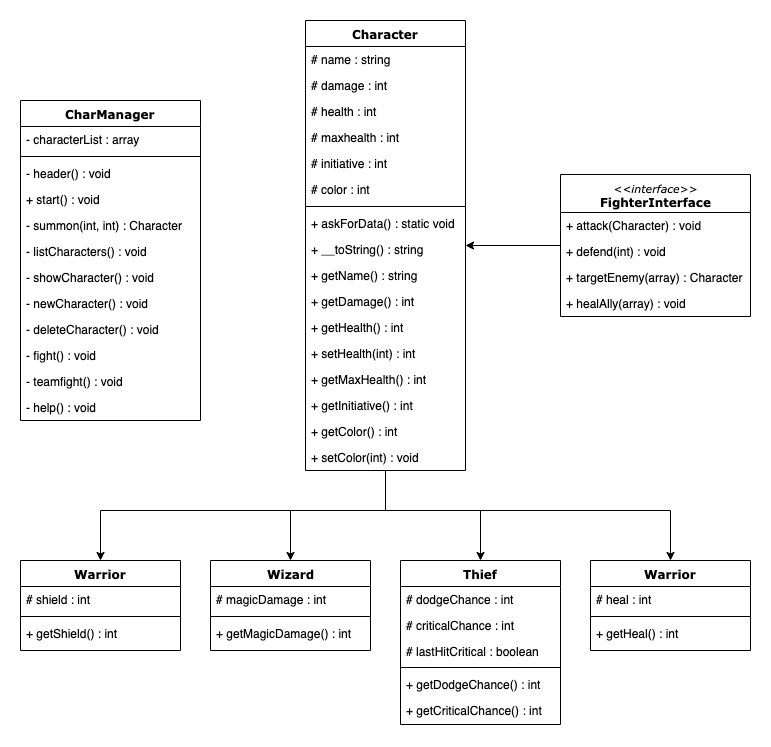

The diagram above was exported from draw.io. Its source (the exported page's mxGraphModel, read from the mxfile embedded in the PNG):
<mxGraphModel dx="1106" dy="830" grid="1" gridSize="10" guides="1" tooltips="1" connect="1" arrows="1" fold="1" page="1" pageScale="1" pageWidth="1100" pageHeight="850" background="#ffffff" math="0" shadow="0">
  <root>
    <mxCell id="0" />
    <mxCell id="1" parent="0" />
    <mxCell id="78961159f06e98e8-17" value="CharManager" style="swimlane;html=1;fontStyle=1;align=center;verticalAlign=top;childLayout=stackLayout;horizontal=1;startSize=26;horizontalStack=0;resizeParent=1;resizeLast=0;collapsible=1;marginBottom=0;swimlaneFillColor=#ffffff;rounded=0;shadow=0;comic=0;labelBackgroundColor=none;strokeWidth=1;fillColor=none;fontFamily=Verdana;fontSize=12" parent="1" vertex="1">
      <mxGeometry x="255" y="120" width="180" height="320" as="geometry" />
    </mxCell>
    <mxCell id="78961159f06e98e8-23" value="- characterList : array" style="text;html=1;strokeColor=none;fillColor=none;align=left;verticalAlign=top;spacingLeft=4;spacingRight=4;whiteSpace=wrap;overflow=hidden;rotatable=0;points=[[0,0.5],[1,0.5]];portConstraint=eastwest;" parent="78961159f06e98e8-17" vertex="1">
      <mxGeometry y="26" width="180" height="26" as="geometry" />
    </mxCell>
    <mxCell id="78961159f06e98e8-19" value="" style="line;html=1;strokeWidth=1;fillColor=none;align=left;verticalAlign=middle;spacingTop=-1;spacingLeft=3;spacingRight=3;rotatable=0;labelPosition=right;points=[];portConstraint=eastwest;" parent="78961159f06e98e8-17" vertex="1">
      <mxGeometry y="52" width="180" height="8" as="geometry" />
    </mxCell>
    <mxCell id="78961159f06e98e8-27" value="- header() : void" style="text;html=1;strokeColor=none;fillColor=none;align=left;verticalAlign=top;spacingLeft=4;spacingRight=4;whiteSpace=wrap;overflow=hidden;rotatable=0;points=[[0,0.5],[1,0.5]];portConstraint=eastwest;" parent="78961159f06e98e8-17" vertex="1">
      <mxGeometry y="60" width="180" height="26" as="geometry" />
    </mxCell>
    <mxCell id="HXDas-tp8-BpcFTa-gem-1" value="+ start() : void" style="text;html=1;strokeColor=none;fillColor=none;align=left;verticalAlign=top;spacingLeft=4;spacingRight=4;whiteSpace=wrap;overflow=hidden;rotatable=0;points=[[0,0.5],[1,0.5]];portConstraint=eastwest;" parent="78961159f06e98e8-17" vertex="1">
      <mxGeometry y="86" width="180" height="26" as="geometry" />
    </mxCell>
    <mxCell id="HXDas-tp8-BpcFTa-gem-2" value="- summon(int, int) : Character" style="text;html=1;strokeColor=none;fillColor=none;align=left;verticalAlign=top;spacingLeft=4;spacingRight=4;whiteSpace=wrap;overflow=hidden;rotatable=0;points=[[0,0.5],[1,0.5]];portConstraint=eastwest;" parent="78961159f06e98e8-17" vertex="1">
      <mxGeometry y="112" width="180" height="26" as="geometry" />
    </mxCell>
    <mxCell id="HXDas-tp8-BpcFTa-gem-3" value="- listCharacters() : void" style="text;html=1;strokeColor=none;fillColor=none;align=left;verticalAlign=top;spacingLeft=4;spacingRight=4;whiteSpace=wrap;overflow=hidden;rotatable=0;points=[[0,0.5],[1,0.5]];portConstraint=eastwest;" parent="78961159f06e98e8-17" vertex="1">
      <mxGeometry y="138" width="180" height="26" as="geometry" />
    </mxCell>
    <mxCell id="HXDas-tp8-BpcFTa-gem-4" value="- showCharacter() : void" style="text;html=1;strokeColor=none;fillColor=none;align=left;verticalAlign=top;spacingLeft=4;spacingRight=4;whiteSpace=wrap;overflow=hidden;rotatable=0;points=[[0,0.5],[1,0.5]];portConstraint=eastwest;" parent="78961159f06e98e8-17" vertex="1">
      <mxGeometry y="164" width="180" height="26" as="geometry" />
    </mxCell>
    <mxCell id="HXDas-tp8-BpcFTa-gem-5" value="- newCharacter() : void" style="text;html=1;strokeColor=none;fillColor=none;align=left;verticalAlign=top;spacingLeft=4;spacingRight=4;whiteSpace=wrap;overflow=hidden;rotatable=0;points=[[0,0.5],[1,0.5]];portConstraint=eastwest;" parent="78961159f06e98e8-17" vertex="1">
      <mxGeometry y="190" width="180" height="26" as="geometry" />
    </mxCell>
    <mxCell id="HXDas-tp8-BpcFTa-gem-6" value="- deleteCharacter() : void" style="text;html=1;strokeColor=none;fillColor=none;align=left;verticalAlign=top;spacingLeft=4;spacingRight=4;whiteSpace=wrap;overflow=hidden;rotatable=0;points=[[0,0.5],[1,0.5]];portConstraint=eastwest;" parent="78961159f06e98e8-17" vertex="1">
      <mxGeometry y="216" width="180" height="26" as="geometry" />
    </mxCell>
    <mxCell id="HXDas-tp8-BpcFTa-gem-7" value="- fight() : void" style="text;html=1;strokeColor=none;fillColor=none;align=left;verticalAlign=top;spacingLeft=4;spacingRight=4;whiteSpace=wrap;overflow=hidden;rotatable=0;points=[[0,0.5],[1,0.5]];portConstraint=eastwest;" parent="78961159f06e98e8-17" vertex="1">
      <mxGeometry y="242" width="180" height="26" as="geometry" />
    </mxCell>
    <mxCell id="HXDas-tp8-BpcFTa-gem-8" value="- teamfight() : void" style="text;html=1;strokeColor=none;fillColor=none;align=left;verticalAlign=top;spacingLeft=4;spacingRight=4;whiteSpace=wrap;overflow=hidden;rotatable=0;points=[[0,0.5],[1,0.5]];portConstraint=eastwest;" parent="78961159f06e98e8-17" vertex="1">
      <mxGeometry y="268" width="180" height="26" as="geometry" />
    </mxCell>
    <mxCell id="HXDas-tp8-BpcFTa-gem-9" value="- help() : void" style="text;html=1;strokeColor=none;fillColor=none;align=left;verticalAlign=top;spacingLeft=4;spacingRight=4;whiteSpace=wrap;overflow=hidden;rotatable=0;points=[[0,0.5],[1,0.5]];portConstraint=eastwest;" parent="78961159f06e98e8-17" vertex="1">
      <mxGeometry y="294" width="180" height="26" as="geometry" />
    </mxCell>
    <mxCell id="HXDas-tp8-BpcFTa-gem-49" style="edgeStyle=orthogonalEdgeStyle;rounded=0;orthogonalLoop=1;jettySize=auto;html=1;" parent="1" source="78961159f06e98e8-43" target="78961159f06e98e8-95" edge="1">
      <mxGeometry relative="1" as="geometry">
        <Array as="points">
          <mxPoint x="620" y="530" />
          <mxPoint x="335" y="530" />
        </Array>
      </mxGeometry>
    </mxCell>
    <mxCell id="HXDas-tp8-BpcFTa-gem-50" style="edgeStyle=orthogonalEdgeStyle;rounded=0;orthogonalLoop=1;jettySize=auto;html=1;" parent="1" source="78961159f06e98e8-43" target="HXDas-tp8-BpcFTa-gem-35" edge="1">
      <mxGeometry relative="1" as="geometry">
        <Array as="points">
          <mxPoint x="620" y="530" />
          <mxPoint x="525" y="530" />
        </Array>
      </mxGeometry>
    </mxCell>
    <mxCell id="HXDas-tp8-BpcFTa-gem-51" style="edgeStyle=orthogonalEdgeStyle;rounded=0;orthogonalLoop=1;jettySize=auto;html=1;" parent="1" source="78961159f06e98e8-43" target="HXDas-tp8-BpcFTa-gem-39" edge="1">
      <mxGeometry relative="1" as="geometry">
        <Array as="points">
          <mxPoint x="620" y="530" />
          <mxPoint x="715" y="530" />
        </Array>
      </mxGeometry>
    </mxCell>
    <mxCell id="HXDas-tp8-BpcFTa-gem-52" style="edgeStyle=orthogonalEdgeStyle;rounded=0;orthogonalLoop=1;jettySize=auto;html=1;" parent="1" source="78961159f06e98e8-43" target="HXDas-tp8-BpcFTa-gem-43" edge="1">
      <mxGeometry relative="1" as="geometry">
        <Array as="points">
          <mxPoint x="620" y="530" />
          <mxPoint x="905" y="530" />
        </Array>
      </mxGeometry>
    </mxCell>
    <mxCell id="78961159f06e98e8-43" value="Character" style="swimlane;html=1;fontStyle=1;align=center;verticalAlign=top;childLayout=stackLayout;horizontal=1;startSize=26;horizontalStack=0;resizeParent=1;resizeLast=0;collapsible=1;marginBottom=0;swimlaneFillColor=#ffffff;rounded=0;shadow=0;comic=0;labelBackgroundColor=none;strokeWidth=1;fillColor=none;fontFamily=Verdana;fontSize=12" parent="1" vertex="1">
      <mxGeometry x="540" y="40" width="160" height="450" as="geometry" />
    </mxCell>
    <mxCell id="78961159f06e98e8-44" value="# name : string" style="text;html=1;strokeColor=none;fillColor=none;align=left;verticalAlign=top;spacingLeft=4;spacingRight=4;whiteSpace=wrap;overflow=hidden;rotatable=0;points=[[0,0.5],[1,0.5]];portConstraint=eastwest;" parent="78961159f06e98e8-43" vertex="1">
      <mxGeometry y="26" width="160" height="26" as="geometry" />
    </mxCell>
    <mxCell id="78961159f06e98e8-45" value="# damage : int" style="text;html=1;strokeColor=none;fillColor=none;align=left;verticalAlign=top;spacingLeft=4;spacingRight=4;whiteSpace=wrap;overflow=hidden;rotatable=0;points=[[0,0.5],[1,0.5]];portConstraint=eastwest;" parent="78961159f06e98e8-43" vertex="1">
      <mxGeometry y="52" width="160" height="26" as="geometry" />
    </mxCell>
    <mxCell id="HXDas-tp8-BpcFTa-gem-11" value="# health : int" style="text;html=1;strokeColor=none;fillColor=none;align=left;verticalAlign=top;spacingLeft=4;spacingRight=4;whiteSpace=wrap;overflow=hidden;rotatable=0;points=[[0,0.5],[1,0.5]];portConstraint=eastwest;" parent="78961159f06e98e8-43" vertex="1">
      <mxGeometry y="78" width="160" height="26" as="geometry" />
    </mxCell>
    <mxCell id="HXDas-tp8-BpcFTa-gem-12" value="# maxhealth : int" style="text;html=1;strokeColor=none;fillColor=none;align=left;verticalAlign=top;spacingLeft=4;spacingRight=4;whiteSpace=wrap;overflow=hidden;rotatable=0;points=[[0,0.5],[1,0.5]];portConstraint=eastwest;" parent="78961159f06e98e8-43" vertex="1">
      <mxGeometry y="104" width="160" height="26" as="geometry" />
    </mxCell>
    <mxCell id="HXDas-tp8-BpcFTa-gem-13" value="# initiative : int" style="text;html=1;strokeColor=none;fillColor=none;align=left;verticalAlign=top;spacingLeft=4;spacingRight=4;whiteSpace=wrap;overflow=hidden;rotatable=0;points=[[0,0.5],[1,0.5]];portConstraint=eastwest;" parent="78961159f06e98e8-43" vertex="1">
      <mxGeometry y="130" width="160" height="26" as="geometry" />
    </mxCell>
    <mxCell id="HXDas-tp8-BpcFTa-gem-14" value="# color : int" style="text;html=1;strokeColor=none;fillColor=none;align=left;verticalAlign=top;spacingLeft=4;spacingRight=4;whiteSpace=wrap;overflow=hidden;rotatable=0;points=[[0,0.5],[1,0.5]];portConstraint=eastwest;" parent="78961159f06e98e8-43" vertex="1">
      <mxGeometry y="156" width="160" height="26" as="geometry" />
    </mxCell>
    <mxCell id="78961159f06e98e8-51" value="" style="line;html=1;strokeWidth=1;fillColor=none;align=left;verticalAlign=middle;spacingTop=-1;spacingLeft=3;spacingRight=3;rotatable=0;labelPosition=right;points=[];portConstraint=eastwest;" parent="78961159f06e98e8-43" vertex="1">
      <mxGeometry y="182" width="160" height="8" as="geometry" />
    </mxCell>
    <mxCell id="78961159f06e98e8-52" value="+ askForData() : static void" style="text;html=1;strokeColor=none;fillColor=none;align=left;verticalAlign=top;spacingLeft=4;spacingRight=4;whiteSpace=wrap;overflow=hidden;rotatable=0;points=[[0,0.5],[1,0.5]];portConstraint=eastwest;" parent="78961159f06e98e8-43" vertex="1">
      <mxGeometry y="190" width="160" height="26" as="geometry" />
    </mxCell>
    <mxCell id="b94bc138ca980ef-2" value="+ __toString() : string" style="text;html=1;strokeColor=none;fillColor=none;align=left;verticalAlign=top;spacingLeft=4;spacingRight=4;whiteSpace=wrap;overflow=hidden;rotatable=0;points=[[0,0.5],[1,0.5]];portConstraint=eastwest;" parent="78961159f06e98e8-43" vertex="1">
      <mxGeometry y="216" width="160" height="26" as="geometry" />
    </mxCell>
    <mxCell id="HXDas-tp8-BpcFTa-gem-18" value="+ getName() : string" style="text;html=1;strokeColor=none;fillColor=none;align=left;verticalAlign=top;spacingLeft=4;spacingRight=4;whiteSpace=wrap;overflow=hidden;rotatable=0;points=[[0,0.5],[1,0.5]];portConstraint=eastwest;" parent="78961159f06e98e8-43" vertex="1">
      <mxGeometry y="242" width="160" height="26" as="geometry" />
    </mxCell>
    <mxCell id="b94bc138ca980ef-3" value="+ getDamage() : int" style="text;html=1;strokeColor=none;fillColor=none;align=left;verticalAlign=top;spacingLeft=4;spacingRight=4;whiteSpace=wrap;overflow=hidden;rotatable=0;points=[[0,0.5],[1,0.5]];portConstraint=eastwest;" parent="78961159f06e98e8-43" vertex="1">
      <mxGeometry y="268" width="160" height="26" as="geometry" />
    </mxCell>
    <mxCell id="HXDas-tp8-BpcFTa-gem-16" value="+ getHealth() : int" style="text;html=1;strokeColor=none;fillColor=none;align=left;verticalAlign=top;spacingLeft=4;spacingRight=4;whiteSpace=wrap;overflow=hidden;rotatable=0;points=[[0,0.5],[1,0.5]];portConstraint=eastwest;" parent="78961159f06e98e8-43" vertex="1">
      <mxGeometry y="294" width="160" height="26" as="geometry" />
    </mxCell>
    <mxCell id="HXDas-tp8-BpcFTa-gem-20" value="+ setHealth(int) : int" style="text;html=1;strokeColor=none;fillColor=none;align=left;verticalAlign=top;spacingLeft=4;spacingRight=4;whiteSpace=wrap;overflow=hidden;rotatable=0;points=[[0,0.5],[1,0.5]];portConstraint=eastwest;" parent="78961159f06e98e8-43" vertex="1">
      <mxGeometry y="320" width="160" height="26" as="geometry" />
    </mxCell>
    <mxCell id="HXDas-tp8-BpcFTa-gem-17" value="+ getMaxHealth() : int" style="text;html=1;strokeColor=none;fillColor=none;align=left;verticalAlign=top;spacingLeft=4;spacingRight=4;whiteSpace=wrap;overflow=hidden;rotatable=0;points=[[0,0.5],[1,0.5]];portConstraint=eastwest;" parent="78961159f06e98e8-43" vertex="1">
      <mxGeometry y="346" width="160" height="26" as="geometry" />
    </mxCell>
    <mxCell id="HXDas-tp8-BpcFTa-gem-19" value="+ getInitiative() : int" style="text;html=1;strokeColor=none;fillColor=none;align=left;verticalAlign=top;spacingLeft=4;spacingRight=4;whiteSpace=wrap;overflow=hidden;rotatable=0;points=[[0,0.5],[1,0.5]];portConstraint=eastwest;" parent="78961159f06e98e8-43" vertex="1">
      <mxGeometry y="372" width="160" height="26" as="geometry" />
    </mxCell>
    <mxCell id="HXDas-tp8-BpcFTa-gem-23" value="+ getColor() : int" style="text;html=1;strokeColor=none;fillColor=none;align=left;verticalAlign=top;spacingLeft=4;spacingRight=4;whiteSpace=wrap;overflow=hidden;rotatable=0;points=[[0,0.5],[1,0.5]];portConstraint=eastwest;" parent="78961159f06e98e8-43" vertex="1">
      <mxGeometry y="398" width="160" height="26" as="geometry" />
    </mxCell>
    <mxCell id="HXDas-tp8-BpcFTa-gem-21" value="+ setColor(int) : void" style="text;html=1;strokeColor=none;fillColor=none;align=left;verticalAlign=top;spacingLeft=4;spacingRight=4;whiteSpace=wrap;overflow=hidden;rotatable=0;points=[[0,0.5],[1,0.5]];portConstraint=eastwest;" parent="78961159f06e98e8-43" vertex="1">
      <mxGeometry y="424" width="160" height="26" as="geometry" />
    </mxCell>
    <mxCell id="78961159f06e98e8-95" value="Warrior" style="swimlane;html=1;fontStyle=1;align=center;verticalAlign=top;childLayout=stackLayout;horizontal=1;startSize=26;horizontalStack=0;resizeParent=1;resizeLast=0;collapsible=1;marginBottom=0;swimlaneFillColor=#ffffff;rounded=0;shadow=0;comic=0;labelBackgroundColor=none;strokeWidth=1;fillColor=none;fontFamily=Verdana;fontSize=12" parent="1" vertex="1">
      <mxGeometry x="255" y="580" width="160" height="90" as="geometry" />
    </mxCell>
    <mxCell id="78961159f06e98e8-96" value="# shield : int" style="text;html=1;strokeColor=none;fillColor=none;align=left;verticalAlign=top;spacingLeft=4;spacingRight=4;whiteSpace=wrap;overflow=hidden;rotatable=0;points=[[0,0.5],[1,0.5]];portConstraint=eastwest;" parent="78961159f06e98e8-95" vertex="1">
      <mxGeometry y="26" width="160" height="26" as="geometry" />
    </mxCell>
    <mxCell id="78961159f06e98e8-103" value="" style="line;html=1;strokeWidth=1;fillColor=none;align=left;verticalAlign=middle;spacingTop=-1;spacingLeft=3;spacingRight=3;rotatable=0;labelPosition=right;points=[];portConstraint=eastwest;" parent="78961159f06e98e8-95" vertex="1">
      <mxGeometry y="52" width="160" height="8" as="geometry" />
    </mxCell>
    <mxCell id="78961159f06e98e8-104" value="+ getShield() : int" style="text;html=1;strokeColor=none;fillColor=none;align=left;verticalAlign=top;spacingLeft=4;spacingRight=4;whiteSpace=wrap;overflow=hidden;rotatable=0;points=[[0,0.5],[1,0.5]];portConstraint=eastwest;" parent="78961159f06e98e8-95" vertex="1">
      <mxGeometry y="60" width="160" height="26" as="geometry" />
    </mxCell>
    <mxCell id="HXDas-tp8-BpcFTa-gem-34" style="edgeStyle=orthogonalEdgeStyle;rounded=0;orthogonalLoop=1;jettySize=auto;html=1;" parent="1" source="HXDas-tp8-BpcFTa-gem-25" target="78961159f06e98e8-43" edge="1">
      <mxGeometry relative="1" as="geometry" />
    </mxCell>
    <mxCell id="HXDas-tp8-BpcFTa-gem-25" value="&lt;span style=&quot;font-weight: normal ; font-size: 11px&quot;&gt;&lt;i&gt;&amp;lt;&amp;lt;interface&amp;gt;&amp;gt;&lt;br&gt;&lt;/i&gt;&lt;/span&gt;FighterInterface" style="swimlane;html=1;fontStyle=1;align=center;verticalAlign=top;childLayout=stackLayout;horizontal=1;startSize=38;horizontalStack=0;resizeParent=1;resizeLast=0;collapsible=1;marginBottom=0;swimlaneFillColor=#ffffff;rounded=0;shadow=0;comic=0;labelBackgroundColor=none;strokeWidth=1;fillColor=none;fontFamily=Verdana;fontSize=12" parent="1" vertex="1">
      <mxGeometry x="795" y="194" width="190" height="142" as="geometry" />
    </mxCell>
    <mxCell id="HXDas-tp8-BpcFTa-gem-30" value="+ attack(Character) : void" style="text;html=1;strokeColor=none;fillColor=none;align=left;verticalAlign=top;spacingLeft=4;spacingRight=4;whiteSpace=wrap;overflow=hidden;rotatable=0;points=[[0,0.5],[1,0.5]];portConstraint=eastwest;" parent="HXDas-tp8-BpcFTa-gem-25" vertex="1">
      <mxGeometry y="38" width="190" height="26" as="geometry" />
    </mxCell>
    <mxCell id="HXDas-tp8-BpcFTa-gem-31" value="+ defend(int) : void" style="text;html=1;strokeColor=none;fillColor=none;align=left;verticalAlign=top;spacingLeft=4;spacingRight=4;whiteSpace=wrap;overflow=hidden;rotatable=0;points=[[0,0.5],[1,0.5]];portConstraint=eastwest;" parent="HXDas-tp8-BpcFTa-gem-25" vertex="1">
      <mxGeometry y="64" width="190" height="26" as="geometry" />
    </mxCell>
    <mxCell id="HXDas-tp8-BpcFTa-gem-32" value="+ targetEnemy(array) : Character" style="text;html=1;strokeColor=none;fillColor=none;align=left;verticalAlign=top;spacingLeft=4;spacingRight=4;whiteSpace=wrap;overflow=hidden;rotatable=0;points=[[0,0.5],[1,0.5]];portConstraint=eastwest;" parent="HXDas-tp8-BpcFTa-gem-25" vertex="1">
      <mxGeometry y="90" width="190" height="26" as="geometry" />
    </mxCell>
    <mxCell id="HXDas-tp8-BpcFTa-gem-33" value="+ healAlly(array) : void" style="text;html=1;strokeColor=none;fillColor=none;align=left;verticalAlign=top;spacingLeft=4;spacingRight=4;whiteSpace=wrap;overflow=hidden;rotatable=0;points=[[0,0.5],[1,0.5]];portConstraint=eastwest;" parent="HXDas-tp8-BpcFTa-gem-25" vertex="1">
      <mxGeometry y="116" width="190" height="26" as="geometry" />
    </mxCell>
    <mxCell id="HXDas-tp8-BpcFTa-gem-35" value="Wizard" style="swimlane;html=1;fontStyle=1;align=center;verticalAlign=top;childLayout=stackLayout;horizontal=1;startSize=26;horizontalStack=0;resizeParent=1;resizeLast=0;collapsible=1;marginBottom=0;swimlaneFillColor=#ffffff;rounded=0;shadow=0;comic=0;labelBackgroundColor=none;strokeWidth=1;fillColor=none;fontFamily=Verdana;fontSize=12" parent="1" vertex="1">
      <mxGeometry x="445" y="580" width="160" height="90" as="geometry" />
    </mxCell>
    <mxCell id="HXDas-tp8-BpcFTa-gem-36" value="# magicDamage : int" style="text;html=1;strokeColor=none;fillColor=none;align=left;verticalAlign=top;spacingLeft=4;spacingRight=4;whiteSpace=wrap;overflow=hidden;rotatable=0;points=[[0,0.5],[1,0.5]];portConstraint=eastwest;" parent="HXDas-tp8-BpcFTa-gem-35" vertex="1">
      <mxGeometry y="26" width="160" height="26" as="geometry" />
    </mxCell>
    <mxCell id="HXDas-tp8-BpcFTa-gem-37" value="" style="line;html=1;strokeWidth=1;fillColor=none;align=left;verticalAlign=middle;spacingTop=-1;spacingLeft=3;spacingRight=3;rotatable=0;labelPosition=right;points=[];portConstraint=eastwest;" parent="HXDas-tp8-BpcFTa-gem-35" vertex="1">
      <mxGeometry y="52" width="160" height="8" as="geometry" />
    </mxCell>
    <mxCell id="HXDas-tp8-BpcFTa-gem-38" value="+ getMagicDamage() : int" style="text;html=1;strokeColor=none;fillColor=none;align=left;verticalAlign=top;spacingLeft=4;spacingRight=4;whiteSpace=wrap;overflow=hidden;rotatable=0;points=[[0,0.5],[1,0.5]];portConstraint=eastwest;" parent="HXDas-tp8-BpcFTa-gem-35" vertex="1">
      <mxGeometry y="60" width="160" height="26" as="geometry" />
    </mxCell>
    <mxCell id="HXDas-tp8-BpcFTa-gem-39" value="Thief" style="swimlane;html=1;fontStyle=1;align=center;verticalAlign=top;childLayout=stackLayout;horizontal=1;startSize=26;horizontalStack=0;resizeParent=1;resizeLast=0;collapsible=1;marginBottom=0;swimlaneFillColor=#ffffff;rounded=0;shadow=0;comic=0;labelBackgroundColor=none;strokeWidth=1;fillColor=none;fontFamily=Verdana;fontSize=12" parent="1" vertex="1">
      <mxGeometry x="635" y="580" width="160" height="164" as="geometry" />
    </mxCell>
    <mxCell id="HXDas-tp8-BpcFTa-gem-40" value="# dodgeChance : int" style="text;html=1;strokeColor=none;fillColor=none;align=left;verticalAlign=top;spacingLeft=4;spacingRight=4;whiteSpace=wrap;overflow=hidden;rotatable=0;points=[[0,0.5],[1,0.5]];portConstraint=eastwest;" parent="HXDas-tp8-BpcFTa-gem-39" vertex="1">
      <mxGeometry y="26" width="160" height="26" as="geometry" />
    </mxCell>
    <mxCell id="HXDas-tp8-BpcFTa-gem-47" value="# criticalChance : int" style="text;html=1;strokeColor=none;fillColor=none;align=left;verticalAlign=top;spacingLeft=4;spacingRight=4;whiteSpace=wrap;overflow=hidden;rotatable=0;points=[[0,0.5],[1,0.5]];portConstraint=eastwest;" parent="HXDas-tp8-BpcFTa-gem-39" vertex="1">
      <mxGeometry y="52" width="160" height="26" as="geometry" />
    </mxCell>
    <mxCell id="ZmIe2PYOgSxkIHK1QIus-1" value="# lastHitCritical : boolean" style="text;html=1;strokeColor=none;fillColor=none;align=left;verticalAlign=top;spacingLeft=4;spacingRight=4;whiteSpace=wrap;overflow=hidden;rotatable=0;points=[[0,0.5],[1,0.5]];portConstraint=eastwest;" vertex="1" parent="HXDas-tp8-BpcFTa-gem-39">
      <mxGeometry y="78" width="160" height="25" as="geometry" />
    </mxCell>
    <mxCell id="HXDas-tp8-BpcFTa-gem-41" value="" style="line;html=1;strokeWidth=1;fillColor=none;align=left;verticalAlign=middle;spacingTop=-1;spacingLeft=3;spacingRight=3;rotatable=0;labelPosition=right;points=[];portConstraint=eastwest;" parent="HXDas-tp8-BpcFTa-gem-39" vertex="1">
      <mxGeometry y="103" width="160" height="8" as="geometry" />
    </mxCell>
    <mxCell id="HXDas-tp8-BpcFTa-gem-42" value="+ getDodgeChance() : int" style="text;html=1;strokeColor=none;fillColor=none;align=left;verticalAlign=top;spacingLeft=4;spacingRight=4;whiteSpace=wrap;overflow=hidden;rotatable=0;points=[[0,0.5],[1,0.5]];portConstraint=eastwest;" parent="HXDas-tp8-BpcFTa-gem-39" vertex="1">
      <mxGeometry y="111" width="160" height="26" as="geometry" />
    </mxCell>
    <mxCell id="HXDas-tp8-BpcFTa-gem-48" value="+ getCriticalChance() : int" style="text;html=1;strokeColor=none;fillColor=none;align=left;verticalAlign=top;spacingLeft=4;spacingRight=4;whiteSpace=wrap;overflow=hidden;rotatable=0;points=[[0,0.5],[1,0.5]];portConstraint=eastwest;" parent="HXDas-tp8-BpcFTa-gem-39" vertex="1">
      <mxGeometry y="137" width="160" height="26" as="geometry" />
    </mxCell>
    <mxCell id="HXDas-tp8-BpcFTa-gem-43" value="Warrior" style="swimlane;html=1;fontStyle=1;align=center;verticalAlign=top;childLayout=stackLayout;horizontal=1;startSize=26;horizontalStack=0;resizeParent=1;resizeLast=0;collapsible=1;marginBottom=0;swimlaneFillColor=#ffffff;rounded=0;shadow=0;comic=0;labelBackgroundColor=none;strokeWidth=1;fillColor=none;fontFamily=Verdana;fontSize=12" parent="1" vertex="1">
      <mxGeometry x="825" y="580" width="160" height="90" as="geometry" />
    </mxCell>
    <mxCell id="HXDas-tp8-BpcFTa-gem-44" value="# heal : int" style="text;html=1;strokeColor=none;fillColor=none;align=left;verticalAlign=top;spacingLeft=4;spacingRight=4;whiteSpace=wrap;overflow=hidden;rotatable=0;points=[[0,0.5],[1,0.5]];portConstraint=eastwest;" parent="HXDas-tp8-BpcFTa-gem-43" vertex="1">
      <mxGeometry y="26" width="160" height="26" as="geometry" />
    </mxCell>
    <mxCell id="HXDas-tp8-BpcFTa-gem-45" value="" style="line;html=1;strokeWidth=1;fillColor=none;align=left;verticalAlign=middle;spacingTop=-1;spacingLeft=3;spacingRight=3;rotatable=0;labelPosition=right;points=[];portConstraint=eastwest;" parent="HXDas-tp8-BpcFTa-gem-43" vertex="1">
      <mxGeometry y="52" width="160" height="8" as="geometry" />
    </mxCell>
    <mxCell id="HXDas-tp8-BpcFTa-gem-46" value="+ getHeal() : int" style="text;html=1;strokeColor=none;fillColor=none;align=left;verticalAlign=top;spacingLeft=4;spacingRight=4;whiteSpace=wrap;overflow=hidden;rotatable=0;points=[[0,0.5],[1,0.5]];portConstraint=eastwest;" parent="HXDas-tp8-BpcFTa-gem-43" vertex="1">
      <mxGeometry y="60" width="160" height="26" as="geometry" />
    </mxCell>
  </root>
</mxGraphModel>